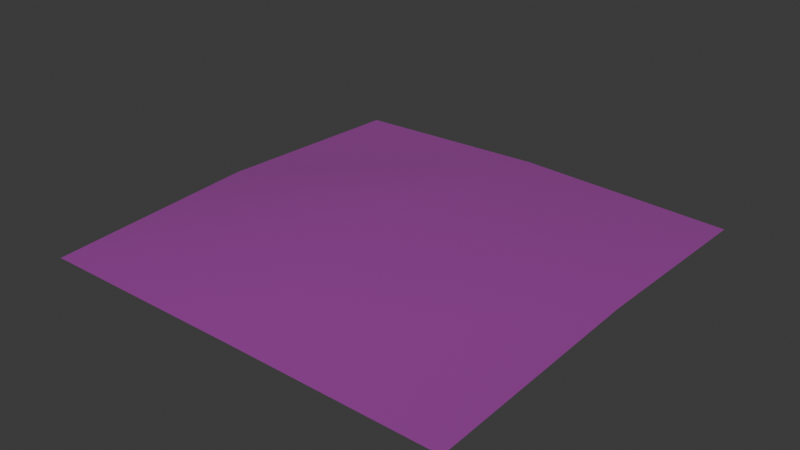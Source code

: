 # Source: SM_Env_Flowers_Flat_03.blend  (saved by Blender 4.5.88; exported with 4.5.12 LTS)
import bpy
from mathutils import Matrix  # noqa: F401  (used for matrix-valued properties, if any)

bpy.ops.wm.read_factory_settings(use_empty=True)
scene = bpy.context.scene
scene.name = 'Scene'

# ---- collections
col_sm_env_flowers_flat_03 = bpy.data.collections.new('SM_Env_Flowers_Flat_03'); scene.collection.children.link(col_sm_env_flowers_flat_03)

# ---- images (referenced by path relative to the original .blend; pixels are not part of the script)
import os
ASSET_DIR = os.environ.get("B2B_ASSET_DIR", "")  # directory of the original .blend (textures are referenced by path, not embedded)
HERE = os.path.dirname(os.path.abspath(__file__))  # packed textures are extracted next to this script under _unpacked/

def load_image(name, relpath, width, height, colorspace="sRGB"):
    """Load a texture the original file referenced (path relative to the .blend, or extracted next to this script)."""
    p = next((c for c in (os.path.join(HERE, relpath), os.path.join(ASSET_DIR, relpath)) if relpath and os.path.exists(c)), "")
    if p:
        img = bpy.data.images.load(p, check_existing=True)
        img.name = name
    else:  # same state as the original file: an image datablock whose file is absent (Cycles renders it pink)
        img = bpy.data.images.new(name, width, height)
        img.source = "FILE"
        img.filepath = "//" + (relpath or name)
    img.colorspace_settings.name = colorspace
    return img
img_file3523 = load_image('file3523', 'Flowers_Flat_01.tga', 1024, 1024, 'sRGB')
img_file3523_001 = load_image('file3523.001', 'Flowers_Flat_01.tga', 1024, 1024, 'Non-Color')

# ---- materials (node trees are filled in below, after node groups)
mat_flowershd2 = bpy.data.materials.new('flowerSHD2')
mat_flowershd2.use_transparency_overlap = False
mat_flowershd2.show_transparent_back = False
mat_flowershd2.diffuse_color = (1.0, 1.0, 1.0, 1.0)
mat_flowershd2.roughness = 0.5528

# ---- material node trees
mat_flowershd2.use_nodes = True; mat_flowershd2.node_tree.nodes.clear()
_N = mat_flowershd2.node_tree.nodes; _L = mat_flowershd2.node_tree.links
n0 = _N.new('ShaderNodeBsdfPrincipled'); n0.name = 'Principled BSDF'; n0.location = (-200, 100)
n0.inputs[2].default_value = 0.5528
n0.inputs[27].default_value = (0.0, 0.0, 0.0, 1.0)
n0.inputs[28].default_value = 1.0
n1 = _N.new('ShaderNodeOutputMaterial'); n1.name = 'Material Output'; n1.location = (200, 100)
n2 = _N.new('ShaderNodeNormalMap'); n2.name = 'Normal Map'; n2.location = (-600, -600)
n2.label = 'Normal/Map'
n3 = _N.new('ShaderNodeTexImage'); n3.name = 'Image Texture'; n3.location = (-600, 300)
n3.image = img_file3523
n4 = _N.new('ShaderNodeTexImage'); n4.name = 'Image Texture.001'; n4.location = (-600, -300)
n4.image = img_file3523_001
_L.new(n0.outputs[0], n1.inputs[0])
_L.new(n2.outputs[0], n0.inputs[5])
_L.new(n3.outputs[0], n0.inputs[0])
_L.new(n4.outputs[0], n0.inputs[4])
n1.is_active_output = True

# ---- world
world_world = bpy.data.worlds.new('World'); scene.world = world_world
world_world.use_nodes = True; world_world.node_tree.nodes.clear()
_N = world_world.node_tree.nodes; _L = world_world.node_tree.links
n0 = _N.new('ShaderNodeOutputWorld'); n0.name = 'World Output'; n0.location = (200, 100)
n1 = _N.new('ShaderNodeBackground'); n1.name = 'Background'; n1.location = (-200, 100)
n1.inputs[0].default_value = (0.05088, 0.05088, 0.05088, 1.0)
_L.new(n1.outputs[0], n0.inputs[0])
n0.is_active_output = True
world_world.color = (0.05088, 0.05088, 0.05088)
world_world.sun_shadow_jitter_overblur = 0.0

# ---- meshes
me_mesh = bpy.data.meshes.new('Mesh')
me_mesh.from_pydata([(-100.0, 0.0, 100.0), (1.97, 1.266, 100.9), (100.0, 0.0, 100.0), (-102.7, 2.769, -1.814), (-1.988, 17.89, -1.395), (102.8, 6.581, -2.409), (-100.0, 0.0, -100.0), (-0.04655, 4.709, -96.89), (100.0, 0.0, -100.0)], [], [(1, 4, 0), (0, 4, 3), (4, 1, 5), (5, 1, 2), (6, 3, 7), (7, 3, 4), (4, 5, 7), (7, 5, 8)])
me_mesh.polygons.foreach_set('use_smooth', [True] * 8)
_k = set([(0, 1), (0, 3), (1, 2), (2, 5), (3, 6), (5, 8), (6, 7), (7, 8)])
me_mesh.attributes.new('sharp_edge', 'BOOLEAN', 'EDGE').data.foreach_set('value', [ (min(e.vertices), max(e.vertices)) in _k for e in me_mesh.edges])
_uv = me_mesh.uv_layers.new(name='map1')
_uv.uv.foreach_set('vector', [0.222, 0.01449, 0.2143, 0.212, 0.02496, 0.01616, 0.02496, 0.01616, 0.2143, 0.212, 0.01984, 0.2129, 0.2143, 0.212, 0.222, 0.01449, 0.4167, 0.214, 0.4167, 0.214, 0.222, 0.01449, 0.4113, 0.01616, 0.02496, 0.4025, 0.01984, 0.2129, 0.2181, 0.3965, 0.2181, 0.3965, 0.01984, 0.2129, 0.2143, 0.212, 0.2143, 0.212, 0.4167, 0.214, 0.2181, 0.3965, 0.2181, 0.3965, 0.4167, 0.214, 0.4113, 0.4025])
me_mesh.materials.append(mat_flowershd2)
me_mesh.update()
me_mesh.normals_split_custom_set([tuple(v) for v in zip(*[iter([0.0256, 0.9903, 0.1364, -0.002859, 1.0, 5.311e-05, -0.08011, 0.992, 0.09756, -0.08011, 0.992, 0.09756, -0.002859, 1.0, 5.311e-05, -0.1228, 0.9921, -0.02472, -0.002859, 1.0, 5.311e-05, 0.0256, 0.9903, 0.1364, 0.06974, 0.9975, 0.008485, 0.06974, 0.9975, 0.008485, 0.0256, 0.9903, 0.1364, 0.01345, 0.9978, 0.06448, -0.04612, 0.9985, -0.0294, -0.1228, 0.9921, -0.02472, -0.008651, 0.9955, -0.09483, -0.008651, 0.9955, -0.09483, -0.1228, 0.9921, -0.02472, -0.002859, 1.0, 5.311e-05, -0.002859, 1.0, 5.311e-05, 0.06974, 0.9975, 0.008485, -0.008651, 0.9955, -0.09483, -0.008651, 0.9955, -0.09483, 0.06974, 0.9975, 0.008485, 0.04477, 0.9966, -0.06848])] * 3)])

# ---- objects
ob_sm_env_flowers_flat_03 = bpy.data.objects.new('SM_Env_Flowers_Flat_03', me_mesh)

# ---- transforms, parenting, visibility, modifiers, constraints
ob_sm_env_flowers_flat_03.location = (0.0, 0.0, 0.0)
ob_sm_env_flowers_flat_03.rotation_euler = (1.571, -0.0, 0.0)
ob_sm_env_flowers_flat_03.scale = (0.01, 0.01, 0.01)
ob_sm_env_flowers_flat_03.color = (0.8, 0.8, 0.8, 1.0)

# ---- collection membership
col_sm_env_flowers_flat_03.objects.link(ob_sm_env_flowers_flat_03)

# ---- scene / render settings (as saved in the file)
scene.frame_start = 1; scene.frame_end = 250; scene.frame_set(1)
scene.render.engine = 'BLENDER_EEVEE_NEXT'
bpy.context.view_layer.update()

# ---- added for rendering (the .blend has no active camera and no usable light): camera, sun
cam_auto = bpy.data.cameras.new('AutoCamera')
cam_auto.lens = 50.0
cam_auto.sensor_width = 36.0
cam_auto.clip_end = 1000.0
ob_auto_camera = bpy.data.objects.new('AutoCamera', cam_auto)
scene.collection.objects.link(ob_auto_camera)
ob_auto_camera.location = (2.66409, -3.20045, 2.22018)
ob_auto_camera.rotation_euler = (1.09748, -7.21219e-08, 0.694738)
scene.camera = ob_auto_camera
light_auto_sun = bpy.data.lights.new('AutoSun', 'SUN')
light_auto_sun.energy = 3.0
light_auto_sun.angle = 0.0523599
ob_auto_sun = bpy.data.objects.new('AutoSun', light_auto_sun)
scene.collection.objects.link(ob_auto_sun)
ob_auto_sun.rotation_euler = (0.872665, 0.174533, 0.523599)
bpy.context.view_layer.update()
